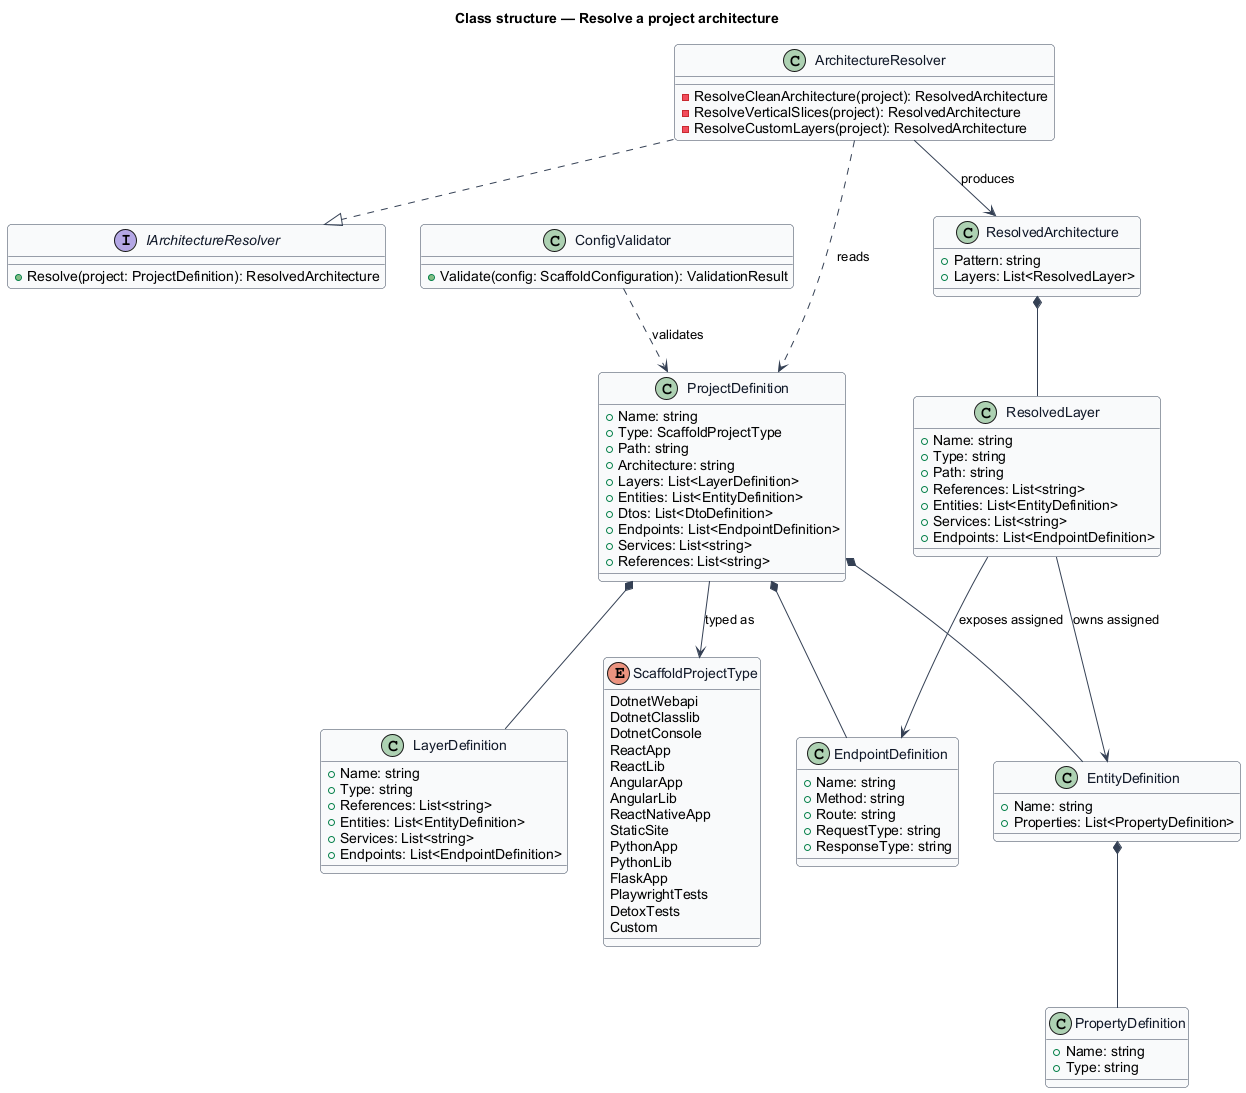

The diagram above was rendered by PlantUML. Its source (embedded in the PNG):
@startuml
skinparam backgroundColor #FFFFFF
skinparam shadowing false
skinparam roundcorner 8
skinparam defaultFontName Arial
skinparam ArrowColor #344054
skinparam class {
  BorderColor #344054
  FontColor #101828
  BackgroundColor #F9FAFB
}
title Class structure — Resolve a project architecture

interface IArchitectureResolver {
  +Resolve(project: ProjectDefinition): ResolvedArchitecture
}

class ArchitectureResolver {
  -ResolveCleanArchitecture(project): ResolvedArchitecture
  -ResolveVerticalSlices(project): ResolvedArchitecture
  -ResolveCustomLayers(project): ResolvedArchitecture
}

class ProjectDefinition {
  +Name: string
  +Type: ScaffoldProjectType
  +Path: string
  +Architecture: string
  +Layers: List<LayerDefinition>
  +Entities: List<EntityDefinition>
  +Dtos: List<DtoDefinition>
  +Endpoints: List<EndpointDefinition>
  +Services: List<string>
  +References: List<string>
}

class ResolvedArchitecture {
  +Pattern: string
  +Layers: List<ResolvedLayer>
}

class ResolvedLayer {
  +Name: string
  +Type: string
  +Path: string
  +References: List<string>
  +Entities: List<EntityDefinition>
  +Services: List<string>
  +Endpoints: List<EndpointDefinition>
}

class LayerDefinition {
  +Name: string
  +Type: string
  +References: List<string>
  +Entities: List<EntityDefinition>
  +Services: List<string>
  +Endpoints: List<EndpointDefinition>
}

class EntityDefinition {
  +Name: string
  +Properties: List<PropertyDefinition>
}

class PropertyDefinition {
  +Name: string
  +Type: string
}

class EndpointDefinition {
  +Name: string
  +Method: string
  +Route: string
  +RequestType: string
  +ResponseType: string
}

enum ScaffoldProjectType {
  DotnetWebapi
  DotnetClasslib
  DotnetConsole
  ReactApp
  ReactLib
  AngularApp
  AngularLib
  ReactNativeApp
  StaticSite
  PythonApp
  PythonLib
  FlaskApp
  PlaywrightTests
  DetoxTests
  Custom
}

class ConfigValidator {
  +Validate(config: ScaffoldConfiguration): ValidationResult
}

ArchitectureResolver ..|> IArchitectureResolver
ArchitectureResolver ..> ProjectDefinition : reads
ArchitectureResolver --> ResolvedArchitecture : produces
ResolvedArchitecture *-- ResolvedLayer
ProjectDefinition *-- LayerDefinition
ProjectDefinition *-- EntityDefinition
ProjectDefinition *-- EndpointDefinition
ProjectDefinition --> ScaffoldProjectType : typed as
EntityDefinition *-- PropertyDefinition
ResolvedLayer --> EntityDefinition : owns assigned
ResolvedLayer --> EndpointDefinition : exposes assigned
ConfigValidator ..> ProjectDefinition : validates
@enduml